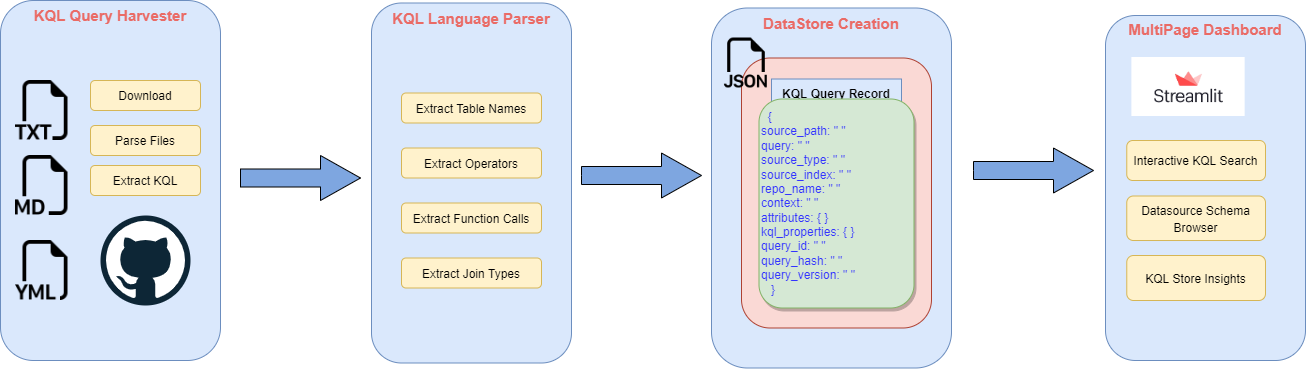

The diagram above was exported from draw.io. Its source (the exported page's mxGraphModel, read from the mxfile embedded in the PNG):
<mxGraphModel dx="1632" dy="1433" grid="1" gridSize="10" guides="1" tooltips="1" connect="1" arrows="1" fold="1" page="1" pageScale="1" pageWidth="827" pageHeight="1169" math="0" shadow="0">
  <root>
    <mxCell id="WIyWlLk6GJQsqaUBKTNV-0" />
    <mxCell id="WIyWlLk6GJQsqaUBKTNV-1" parent="WIyWlLk6GJQsqaUBKTNV-0" />
    <mxCell id="REfSH1IbvqANmqOL2Q2G-28" value="&lt;b style=&quot;color: rgb(234, 107, 102); font-size: 15px;&quot;&gt;MultiPage Dashboard&lt;/b&gt;" style="rounded=1;whiteSpace=wrap;html=1;fillColor=#dae8fc;strokeColor=#6c8ebf;align=center;labelPosition=center;verticalLabelPosition=top;verticalAlign=bottom;spacing=-24;" vertex="1" parent="WIyWlLk6GJQsqaUBKTNV-1">
      <mxGeometry x="1975" y="385" width="200" height="345" as="geometry" />
    </mxCell>
    <mxCell id="REfSH1IbvqANmqOL2Q2G-13" value="&lt;font color=&quot;#ea6b66&quot; style=&quot;font-size: 15px;&quot;&gt;&lt;b style=&quot;&quot;&gt;DataStore Creation&lt;/b&gt;&lt;/font&gt;" style="rounded=1;whiteSpace=wrap;html=1;fillColor=#dae8fc;strokeColor=#6c8ebf;align=center;verticalAlign=top;" vertex="1" parent="WIyWlLk6GJQsqaUBKTNV-1">
      <mxGeometry x="1581" y="377.5" width="240" height="360" as="geometry" />
    </mxCell>
    <mxCell id="REfSH1IbvqANmqOL2Q2G-24" value="" style="rounded=1;whiteSpace=wrap;html=1;fillColor=#fad9d5;strokeColor=#ae4132;" vertex="1" parent="WIyWlLk6GJQsqaUBKTNV-1">
      <mxGeometry x="1611" y="427.5" width="190" height="270" as="geometry" />
    </mxCell>
    <mxCell id="REfSH1IbvqANmqOL2Q2G-11" value="&lt;font color=&quot;#ea6b66&quot; style=&quot;font-size: 15px;&quot;&gt;&lt;b style=&quot;&quot;&gt;KQL Query Harvester&lt;/b&gt;&lt;/font&gt;" style="rounded=1;whiteSpace=wrap;html=1;fillColor=#dae8fc;strokeColor=#6c8ebf;align=center;verticalAlign=top;" vertex="1" parent="WIyWlLk6GJQsqaUBKTNV-1">
      <mxGeometry x="870" y="370" width="220" height="360" as="geometry" />
    </mxCell>
    <mxCell id="REfSH1IbvqANmqOL2Q2G-3" value="" style="shape=image;verticalLabelPosition=bottom;labelBackgroundColor=default;verticalAlign=top;aspect=fixed;imageAspect=0;image=data:image/png,(base64 omitted: 3612 chars);" vertex="1" parent="WIyWlLk6GJQsqaUBKTNV-1">
      <mxGeometry x="2001.37" y="427" width="113.27" height="59" as="geometry" />
    </mxCell>
    <mxCell id="REfSH1IbvqANmqOL2Q2G-5" value="" style="shape=image;html=1;verticalAlign=top;verticalLabelPosition=bottom;labelBackgroundColor=#ffffff;imageAspect=0;aspect=fixed;image=https://cdn1.iconfinder.com/data/icons/bootstrap-vol-3/16/filetype-txt-128.png" vertex="1" parent="WIyWlLk6GJQsqaUBKTNV-1">
      <mxGeometry x="885" y="450" width="60" height="60" as="geometry" />
    </mxCell>
    <mxCell id="REfSH1IbvqANmqOL2Q2G-6" value="" style="shape=image;html=1;verticalAlign=top;verticalLabelPosition=bottom;labelBackgroundColor=#ffffff;imageAspect=0;aspect=fixed;image=https://cdn1.iconfinder.com/data/icons/bootstrap-vol-3/16/filetype-md-128.png" vertex="1" parent="WIyWlLk6GJQsqaUBKTNV-1">
      <mxGeometry x="885" y="525" width="60" height="60" as="geometry" />
    </mxCell>
    <mxCell id="REfSH1IbvqANmqOL2Q2G-7" value="" style="shape=image;html=1;verticalAlign=top;verticalLabelPosition=bottom;labelBackgroundColor=#ffffff;imageAspect=0;aspect=fixed;image=https://cdn1.iconfinder.com/data/icons/bootstrap-vol-3/16/filetype-yml-128.png" vertex="1" parent="WIyWlLk6GJQsqaUBKTNV-1">
      <mxGeometry x="885" y="610" width="60" height="60" as="geometry" />
    </mxCell>
    <mxCell id="REfSH1IbvqANmqOL2Q2G-8" value="" style="dashed=0;outlineConnect=0;html=1;align=center;labelPosition=center;verticalLabelPosition=bottom;verticalAlign=top;shape=mxgraph.weblogos.github" vertex="1" parent="WIyWlLk6GJQsqaUBKTNV-1">
      <mxGeometry x="970" y="585" width="90" height="90" as="geometry" />
    </mxCell>
    <mxCell id="REfSH1IbvqANmqOL2Q2G-12" value="&lt;font color=&quot;#ea6b66&quot; style=&quot;font-size: 15px;&quot;&gt;&lt;b style=&quot;&quot;&gt;KQL Language Parser&lt;/b&gt;&lt;/font&gt;" style="rounded=1;whiteSpace=wrap;html=1;fillColor=#dae8fc;strokeColor=#6c8ebf;align=center;verticalAlign=top;" vertex="1" parent="WIyWlLk6GJQsqaUBKTNV-1">
      <mxGeometry x="1241" y="372.5" width="200" height="360" as="geometry" />
    </mxCell>
    <mxCell id="REfSH1IbvqANmqOL2Q2G-14" value="&lt;font style=&quot;font-size: 12px;&quot;&gt;Parse Files&lt;/font&gt;" style="rounded=1;whiteSpace=wrap;html=1;fontSize=14;fillColor=#fff2cc;strokeColor=#d6b656;" vertex="1" parent="WIyWlLk6GJQsqaUBKTNV-1">
      <mxGeometry x="960" y="495" width="110" height="30" as="geometry" />
    </mxCell>
    <mxCell id="REfSH1IbvqANmqOL2Q2G-15" value="&lt;font style=&quot;font-size: 12px;&quot;&gt;Extract KQL&lt;/font&gt;" style="rounded=1;whiteSpace=wrap;html=1;fontSize=14;fillColor=#fff2cc;strokeColor=#d6b656;" vertex="1" parent="WIyWlLk6GJQsqaUBKTNV-1">
      <mxGeometry x="960" y="535" width="110" height="30" as="geometry" />
    </mxCell>
    <mxCell id="REfSH1IbvqANmqOL2Q2G-16" value="&lt;font style=&quot;font-size: 12px;&quot;&gt;Download&lt;/font&gt;" style="rounded=1;whiteSpace=wrap;html=1;fontSize=14;fillColor=#fff2cc;strokeColor=#d6b656;" vertex="1" parent="WIyWlLk6GJQsqaUBKTNV-1">
      <mxGeometry x="960" y="450" width="110" height="30" as="geometry" />
    </mxCell>
    <mxCell id="REfSH1IbvqANmqOL2Q2G-17" value="&lt;font style=&quot;font-size: 12px;&quot;&gt;Extract Table Names&lt;/font&gt;" style="rounded=1;whiteSpace=wrap;html=1;fontSize=14;fillColor=#fff2cc;strokeColor=#d6b656;" vertex="1" parent="WIyWlLk6GJQsqaUBKTNV-1">
      <mxGeometry x="1271" y="462.5" width="140" height="30" as="geometry" />
    </mxCell>
    <mxCell id="REfSH1IbvqANmqOL2Q2G-18" value="&lt;font style=&quot;font-size: 12px;&quot;&gt;Extract Operators&lt;/font&gt;" style="rounded=1;whiteSpace=wrap;html=1;fontSize=14;fillColor=#fff2cc;strokeColor=#d6b656;" vertex="1" parent="WIyWlLk6GJQsqaUBKTNV-1">
      <mxGeometry x="1271" y="517.5" width="140" height="30" as="geometry" />
    </mxCell>
    <mxCell id="REfSH1IbvqANmqOL2Q2G-19" value="&lt;font style=&quot;font-size: 12px;&quot;&gt;Extract Function Calls&lt;/font&gt;" style="rounded=1;whiteSpace=wrap;html=1;fontSize=14;fillColor=#fff2cc;strokeColor=#d6b656;" vertex="1" parent="WIyWlLk6GJQsqaUBKTNV-1">
      <mxGeometry x="1271" y="572.5" width="140" height="30" as="geometry" />
    </mxCell>
    <mxCell id="REfSH1IbvqANmqOL2Q2G-20" value="&lt;font style=&quot;font-size: 12px;&quot;&gt;Extract Join Types&lt;/font&gt;" style="rounded=1;whiteSpace=wrap;html=1;fontSize=14;fillColor=#fff2cc;strokeColor=#d6b656;" vertex="1" parent="WIyWlLk6GJQsqaUBKTNV-1">
      <mxGeometry x="1271" y="627.5" width="140" height="30" as="geometry" />
    </mxCell>
    <mxCell id="REfSH1IbvqANmqOL2Q2G-23" value="" style="shape=image;html=1;verticalAlign=top;verticalLabelPosition=bottom;labelBackgroundColor=#ffffff;imageAspect=0;aspect=fixed;image=https://cdn1.iconfinder.com/data/icons/bootstrap-vol-3/16/filetype-json-128.png;fontColor=#EA6B66;" vertex="1" parent="WIyWlLk6GJQsqaUBKTNV-1">
      <mxGeometry x="1591" y="407.5" width="50" height="50" as="geometry" />
    </mxCell>
    <mxCell id="REfSH1IbvqANmqOL2Q2G-25" value="&lt;b&gt;KQL Query Record&lt;/b&gt;" style="text;html=1;strokeColor=#6c8ebf;fillColor=#dae8fc;align=center;verticalAlign=middle;whiteSpace=wrap;rounded=0;" vertex="1" parent="WIyWlLk6GJQsqaUBKTNV-1">
      <mxGeometry x="1641" y="448.5" width="130" height="30" as="geometry" />
    </mxCell>
    <mxCell id="REfSH1IbvqANmqOL2Q2G-26" value="&lt;font color=&quot;#3333ff&quot;&gt;&amp;nbsp; {&amp;nbsp; &amp;nbsp; &amp;nbsp; &amp;nbsp; &amp;nbsp; &amp;nbsp; &amp;nbsp; &amp;nbsp; &amp;nbsp; &amp;nbsp; &amp;nbsp; &amp;nbsp; &amp;nbsp; &amp;nbsp;&lt;br&gt;source_path: &quot; &quot;&lt;br&gt;query: &quot; &quot;&lt;br&gt;source_type: &quot; &quot;&lt;br&gt;source_index: &quot; &quot;&amp;nbsp;&lt;br&gt;repo_name: &quot; &quot;&amp;nbsp;&lt;br&gt;context: &quot; &quot;&amp;nbsp;&lt;br&gt;attributes: { }&lt;br&gt;kql_properties: { }&lt;br&gt;query_id: &quot; &quot;&lt;br&gt;query_hash: &quot; &quot;&lt;br&gt;query_version: &quot; &quot;&amp;nbsp;&lt;br&gt;&amp;nbsp; &amp;nbsp;}&lt;/font&gt;" style="text;html=1;strokeColor=#82b366;fillColor=#d5e8d4;align=left;verticalAlign=middle;whiteSpace=wrap;rounded=1;shadow=1;glass=0;sketch=0;" vertex="1" parent="WIyWlLk6GJQsqaUBKTNV-1">
      <mxGeometry x="1628.5" y="468.5" width="155" height="209" as="geometry" />
    </mxCell>
    <mxCell id="REfSH1IbvqANmqOL2Q2G-29" value="&lt;font style=&quot;font-size: 12px;&quot;&gt;Interactive KQL Search&lt;/font&gt;" style="rounded=1;whiteSpace=wrap;html=1;fontSize=14;fillColor=#fff2cc;strokeColor=#d6b656;" vertex="1" parent="WIyWlLk6GJQsqaUBKTNV-1">
      <mxGeometry x="1996.27" y="510" width="138.73" height="40" as="geometry" />
    </mxCell>
    <mxCell id="REfSH1IbvqANmqOL2Q2G-30" value="&lt;span style=&quot;font-size: 12px;&quot;&gt;Datasource Schema Browser&lt;/span&gt;" style="rounded=1;whiteSpace=wrap;html=1;fontSize=14;fillColor=#fff2cc;strokeColor=#d6b656;" vertex="1" parent="WIyWlLk6GJQsqaUBKTNV-1">
      <mxGeometry x="1996.27" y="565.5" width="138.73" height="44.5" as="geometry" />
    </mxCell>
    <mxCell id="REfSH1IbvqANmqOL2Q2G-31" value="&lt;span style=&quot;font-size: 12px;&quot;&gt;KQL Store Insights&lt;/span&gt;" style="rounded=1;whiteSpace=wrap;html=1;fontSize=14;fillColor=#fff2cc;strokeColor=#d6b656;" vertex="1" parent="WIyWlLk6GJQsqaUBKTNV-1">
      <mxGeometry x="1996.27" y="625" width="138.73" height="45" as="geometry" />
    </mxCell>
    <mxCell id="REfSH1IbvqANmqOL2Q2G-33" value="" style="html=1;shadow=0;dashed=0;align=center;verticalAlign=middle;shape=mxgraph.arrows2.arrow;dy=0.6;dx=40;notch=0;rounded=1;glass=0;sketch=0;fontColor=#3333FF;fillColor=#7EA6E0;" vertex="1" parent="WIyWlLk6GJQsqaUBKTNV-1">
      <mxGeometry x="1110" y="525" width="120" height="45" as="geometry" />
    </mxCell>
    <mxCell id="REfSH1IbvqANmqOL2Q2G-34" value="" style="html=1;shadow=0;dashed=0;align=center;verticalAlign=middle;shape=mxgraph.arrows2.arrow;dy=0.6;dx=40;notch=0;rounded=1;glass=0;sketch=0;fontColor=#3333FF;fillColor=#7EA6E0;" vertex="1" parent="WIyWlLk6GJQsqaUBKTNV-1">
      <mxGeometry x="1451" y="522.5" width="120" height="45" as="geometry" />
    </mxCell>
    <mxCell id="REfSH1IbvqANmqOL2Q2G-35" value="" style="html=1;shadow=0;dashed=0;align=center;verticalAlign=middle;shape=mxgraph.arrows2.arrow;dy=0.6;dx=40;notch=0;rounded=1;glass=0;sketch=0;fontColor=#3333FF;fillColor=#7EA6E0;" vertex="1" parent="WIyWlLk6GJQsqaUBKTNV-1">
      <mxGeometry x="1843" y="517.5" width="120" height="45" as="geometry" />
    </mxCell>
  </root>
</mxGraphModel>